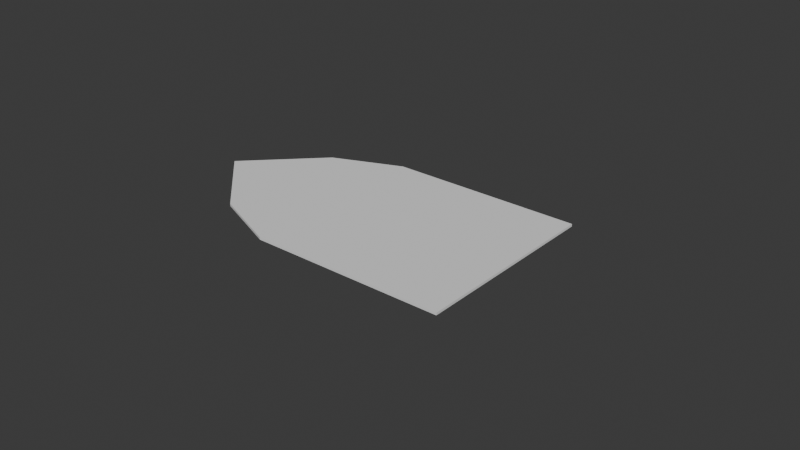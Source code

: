# Source: Base.blend  (saved by Blender 5.2.45; exported with 4.5.12 LTS)
import bpy
from mathutils import Matrix  # noqa: F401  (used for matrix-valued properties, if any)

bpy.ops.wm.read_factory_settings(use_empty=True)
scene = bpy.context.scene
scene.name = 'Scene'

# ---- collections
col_collection = bpy.data.collections.new('Collection'); scene.collection.children.link(col_collection)

# ---- world
world_world = bpy.data.worlds.new('World'); scene.world = world_world
world_world.use_nodes = True; world_world.node_tree.nodes.clear()
_N = world_world.node_tree.nodes; _L = world_world.node_tree.links
n0 = _N.new('ShaderNodeOutputWorld'); n0.name = 'World Output'; n0.location = (200, 100)
n1 = _N.new('ShaderNodeBackground'); n1.name = 'Background'; n1.location = (-200, 100)
n1.inputs[0].default_value = (0.05088, 0.05088, 0.05088, 1.0)
_L.new(n1.outputs[0], n0.inputs[0])
n0.is_active_output = True
world_world.color = (0.05088, 0.05088, 0.05088)
world_world.sun_shadow_jitter_overblur = 0.0

# ---- meshes
me_cube_003 = bpy.data.meshes.new('Cube.003')
me_cube_003.from_pydata([(-3.414, 7.606e-05, -1.0), (-3.414, 7.606e-05, 1.0), (-3.414, 2.0, -1.0), (-3.414, 2.0, 1.0), (-1.414, 7.606e-05, -1.0), (-1.414, 7.606e-05, 1.0), (-1.414, 2.0, -1.0), (-1.414, 2.0, 1.0), (-1.414, 0.0, -1.0), (-1.414, 0.0, 1.0), (0.0, 1.414, -1.0), (0.0, 1.414, 1.0), (0.0, -1.414, -1.0), (0.0, -1.414, 1.0), (1.414, 0.0, -1.0), (1.414, 0.0, 1.0), (8.702e-05, -1.414, -1.0), (8.702e-05, -1.414, 1.0), (1.414, -8.714e-05, -1.0), (1.414, -8.714e-05, 1.0), (1.414, -2.829, -1.0), (1.414, -2.829, 1.0), (2.829, -1.414, -1.0), (2.829, -1.414, 1.0), (-2.829, -1.415, -1.0), (-2.829, -1.415, 1.0), (-1.415, -0.0005497, -1.0), (-1.415, -0.0005497, 1.0), (-1.415, -2.829, -1.0), (-1.415, -2.829, 1.0), (-0.0005496, -1.415, -1.0), (-0.0005496, -1.415, 1.0), (-1.415, -2.829, -1.0), (-1.415, -2.829, 1.0), (-0.0004628, -1.415, -1.0), (-0.0004628, -1.415, 1.0), (-0.0004628, -4.243, -1.0), (-0.0004628, -4.243, 1.0), (1.414, -2.829, -1.0), (1.414, -2.829, 1.0)], [(7, 9), (5, 11), (4, 10), (6, 8)], [(0, 1, 3, 2), (2, 3, 7, 6), (6, 7, 5, 4), (4, 5, 1, 0), (2, 6, 4, 0), (7, 3, 1, 5), (8, 9, 11, 10), (10, 11, 15, 14), (14, 15, 13, 12), (12, 13, 9, 8), (10, 14, 12, 8), (15, 11, 9, 13), (18, 19, 23, 22), (22, 23, 21, 20), (20, 21, 17, 16), (18, 22, 20, 16), (23, 19, 17, 21), (26, 27, 31, 30), (28, 29, 25, 24), (26, 30, 28, 24), (31, 27, 25, 29), (34, 35, 39, 38), (38, 39, 37, 36), (36, 37, 33, 32), (34, 38, 36, 32), (39, 35, 33, 37), (1, 25, 27, 5), (24, 0, 4, 26), (0, 24, 25, 1)])
_uv = me_cube_003.uv_layers.new(name='UVMap')
_uv.uv.foreach_set('vector', [0.375, 0.0, 0.625, 0.0, 0.625, 0.25, 0.375, 0.25, 0.375, 0.25, 0.625, 0.25, 0.625, 0.5, 0.375, 0.5, 0.375, 0.5, 0.625, 0.5, 0.625, 0.75, 0.375, 0.75, 0.375, 0.75, 0.625, 0.75, 0.625, 1.0, 0.375, 1.0, 0.125, 0.5, 0.375, 0.5, 0.375, 0.75, 0.125, 0.75, 0.625, 0.5, 0.875, 0.5, 0.875, 0.75, 0.625, 0.75, 0.375, 0.0, 0.625, 0.0, 0.625, 0.25, 0.375, 0.25, 0.375, 0.25, 0.625, 0.25, 0.625, 0.5, 0.375, 0.5, 0.375, 0.5, 0.625, 0.5, 0.625, 0.75, 0.375, 0.75, 0.375, 0.75, 0.625, 0.75, 0.625, 1.0, 0.375, 1.0, 0.125, 0.5, 0.375, 0.5, 0.375, 0.75, 0.125, 0.75, 0.625, 0.5, 0.875, 0.5, 0.875, 0.75, 0.625, 0.75, 0.375, 0.25, 0.625, 0.25, 0.625, 0.5, 0.375, 0.5, 0.375, 0.5, 0.625, 0.5, 0.625, 0.75, 0.375, 0.75, 0.375, 0.75, 0.625, 0.75, 0.625, 1.0, 0.375, 1.0, 0.125, 0.5, 0.375, 0.5, 0.375, 0.75, 0.125, 0.75, 0.625, 0.5, 0.875, 0.5, 0.875, 0.75, 0.625, 0.75, 0.375, 0.25, 0.625, 0.25, 0.625, 0.5, 0.375, 0.5, 0.375, 0.75, 0.625, 0.75, 0.625, 1.0, 0.375, 1.0, 0.125, 0.5, 0.375, 0.5, 0.375, 0.75, 0.125, 0.75, 0.625, 0.5, 0.875, 0.5, 0.875, 0.75, 0.625, 0.75, 0.375, 0.25, 0.625, 0.25, 0.625, 0.5, 0.375, 0.5, 0.375, 0.5, 0.625, 0.5, 0.625, 0.75, 0.375, 0.75, 0.375, 0.75, 0.625, 0.75, 0.625, 1.0, 0.375, 1.0, 0.125, 0.5, 0.375, 0.5, 0.375, 0.75, 0.125, 0.75, 0.625, 0.5, 0.875, 0.5, 0.875, 0.75, 0.625, 0.75, 0.625, 1.0, 0.875, 0.75, 0.875, 0.5, 0.625, 0.75, 0.125, 0.75, 0.375, 1.0, 0.375, 0.75, 0.125, 0.5, 0.375, 1.0, 0.125, 0.75, 0.625, 1.0, 0.625, 1.0])
me_cube_003.update()
me_cube_001 = bpy.data.meshes.new('Cube.001')
me_cube_001.from_pydata([(-1.414, 7.606e-05, -1.0), (-1.414, 7.606e-05, 1.0), (-1.414, 2.0, -1.0), (-1.414, 2.0, 1.0), (-1.414, 0.0, -1.0), (-1.414, 0.0, 1.0), (0.0, 1.414, -1.0), (0.0, 1.414, 1.0)], [], [(7, 3, 1, 5), (2, 6, 4, 0), (2, 3, 7, 6)])
_uv = me_cube_001.uv_layers.new(name='UVMap')
_uv.uv.foreach_set('vector', [0.625, 0.25, 0.625, 0.5, 0.625, 0.75, 0.625, 0.0, 0.375, 0.5, 0.375, 0.25, 0.375, 0.0, 0.375, 0.75, 0.375, 0.5, 0.625, 0.5, 0.625, 0.25, 0.375, 0.25])
me_cube_001.update()

# ---- objects
ob_cube_001 = bpy.data.objects.new('Cube.001', me_cube_003)
ob_cube_002 = bpy.data.objects.new('Cube.002', me_cube_001)

# ---- transforms, parenting, visibility, modifiers, constraints
ob_cube_001.location = (0.0, 0.0, 0.0)
ob_cube_001.rotation_euler = (0.0, -0.0, 0.7854)
ob_cube_001.scale = (40.0, 40.0, 1.0)
ob_cube_002.location = (0.0, 0.0, 0.0)
ob_cube_002.rotation_euler = (0.0, -0.0, 0.7854)
ob_cube_002.scale = (40.0, 40.0, 1.0)

# ---- collection membership
col_collection.objects.link(ob_cube_001)
col_collection.objects.link(ob_cube_002)

# ---- scene / render settings (as saved in the file)
scene.frame_start = 1; scene.frame_end = 250; scene.frame_set(1)
scene.render.engine = 'BLENDER_EEVEE_NEXT'
scene.render.bake_bias = 0.0
scene.render.bake_samples = 0
scene.render.compositor_device = 'GPU'
scene.eevee.use_volume_custom_range = False
scene.eevee.fast_gi_thickness_near = 0.1
scene.eevee.fast_gi_thickness_far = 0.0
scene.eevee.ray_tracing_options.screen_trace_thickness = 0.1
bpy.context.view_layer.update()

# ---- added for rendering (the .blend has no active camera and no usable light): camera, sun
cam_auto = bpy.data.cameras.new('AutoCamera')
cam_auto.lens = 50.0
cam_auto.sensor_width = 36.0
cam_auto.clip_end = 8109.82
ob_auto_camera = bpy.data.objects.new('AutoCamera', cam_auto)
scene.collection.objects.link(ob_auto_camera)
ob_auto_camera.location = (485.541, -594.527, 369.68)
ob_auto_camera.rotation_euler = (1.09748, -7.21219e-08, 0.694738)
scene.camera = ob_auto_camera
light_auto_sun = bpy.data.lights.new('AutoSun', 'SUN')
light_auto_sun.energy = 3.0
light_auto_sun.angle = 0.0523599
ob_auto_sun = bpy.data.objects.new('AutoSun', light_auto_sun)
scene.collection.objects.link(ob_auto_sun)
ob_auto_sun.rotation_euler = (0.872665, 0.174533, 0.523599)
bpy.context.view_layer.update()
